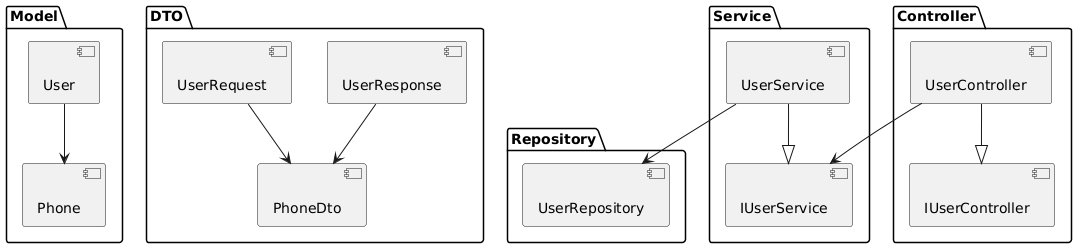

The diagram above was rendered by PlantUML. Its source (embedded in the PNG):
@startuml
package "Model" {
    [User] << (C,#FFAAAA) >>
    [Phone] << (C,#FFAAAA) >>
}

package "DTO" {
    [PhoneDto] << (C,#FFDDDD) >>
    [UserRequest] << (C,#FFDDDD) >>
    [UserResponse] << (C,#FFDDDD) >>
}

package "Service" {
    [IUserService] << (I,#FFFFAA) >>
    [UserService] << (C,#FFFFAA) >>
}

package "Controller" {
    [IUserController] << (I,#AAFFAA) >>
    [UserController] << (C,#AAFFAA) >>
}

package "Repository" {
    [UserRepository] << (C,#AAFFEE) >>
}

UserController --|> IUserController
UserService --|> IUserService
UserService --> UserRepository
UserController --> IUserService
UserRequest --> PhoneDto
UserResponse --> PhoneDto
User --> Phone
@enduml